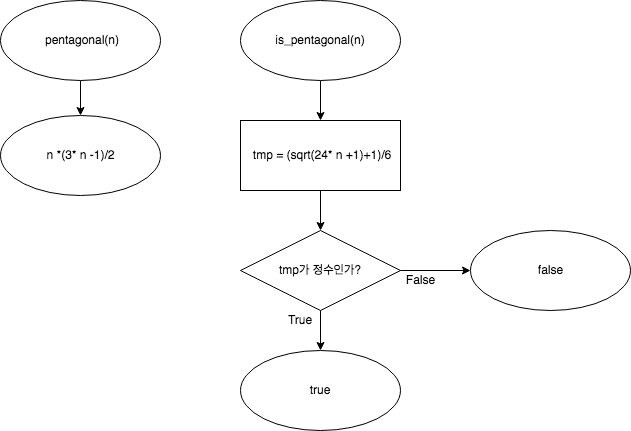

The diagram above was exported from draw.io. Its source (the exported page's mxGraphModel, read from the mxfile embedded in the PNG):
<mxGraphModel dx="1638" dy="709" grid="1" gridSize="10" guides="1" tooltips="1" connect="1" arrows="1" fold="1" page="1" pageScale="1" pageWidth="827" pageHeight="1169" math="0" shadow="0">
  <root>
    <mxCell id="0" />
    <mxCell id="1" parent="0" />
    <mxCell id="lXw6F5fxqeVFnDV_P_G0-7" value="" style="edgeStyle=orthogonalEdgeStyle;rounded=0;orthogonalLoop=1;jettySize=auto;html=1;" edge="1" parent="1" source="lXw6F5fxqeVFnDV_P_G0-1" target="lXw6F5fxqeVFnDV_P_G0-6">
      <mxGeometry relative="1" as="geometry" />
    </mxCell>
    <mxCell id="lXw6F5fxqeVFnDV_P_G0-1" value="&lt;div&gt;&lt;span&gt;pentagonal(&lt;/span&gt;&lt;span&gt;n&lt;/span&gt;&lt;span&gt;)&lt;/span&gt;&lt;/div&gt;" style="ellipse;whiteSpace=wrap;html=1;" vertex="1" parent="1">
      <mxGeometry x="80" y="40" width="160" height="80" as="geometry" />
    </mxCell>
    <mxCell id="lXw6F5fxqeVFnDV_P_G0-9" value="" style="edgeStyle=orthogonalEdgeStyle;rounded=0;orthogonalLoop=1;jettySize=auto;html=1;" edge="1" parent="1" source="lXw6F5fxqeVFnDV_P_G0-2" target="lXw6F5fxqeVFnDV_P_G0-8">
      <mxGeometry relative="1" as="geometry" />
    </mxCell>
    <mxCell id="lXw6F5fxqeVFnDV_P_G0-2" value="&lt;div&gt;&lt;span&gt;is_pentagonal(n)&lt;/span&gt;&lt;/div&gt;" style="ellipse;whiteSpace=wrap;html=1;" vertex="1" parent="1">
      <mxGeometry x="320" y="40" width="160" height="80" as="geometry" />
    </mxCell>
    <mxCell id="lXw6F5fxqeVFnDV_P_G0-6" value="&lt;div&gt; n &lt;span&gt;*&lt;/span&gt;&lt;span&gt;(&lt;/span&gt;&lt;span&gt;3&lt;/span&gt;&lt;span&gt;*&lt;/span&gt; n &lt;span&gt;-&lt;/span&gt;&lt;span&gt;1&lt;/span&gt;&lt;span&gt;)&lt;/span&gt;&lt;span&gt;/&lt;/span&gt;&lt;span&gt;2&lt;/span&gt;&lt;/div&gt;" style="ellipse;whiteSpace=wrap;html=1;" vertex="1" parent="1">
      <mxGeometry x="80" y="155" width="160" height="80" as="geometry" />
    </mxCell>
    <mxCell id="lXw6F5fxqeVFnDV_P_G0-11" value="" style="edgeStyle=orthogonalEdgeStyle;rounded=0;orthogonalLoop=1;jettySize=auto;html=1;" edge="1" parent="1" source="lXw6F5fxqeVFnDV_P_G0-8" target="lXw6F5fxqeVFnDV_P_G0-10">
      <mxGeometry relative="1" as="geometry" />
    </mxCell>
    <mxCell id="lXw6F5fxqeVFnDV_P_G0-8" value="&lt;div&gt;tmp &lt;span&gt;=&amp;nbsp;&lt;/span&gt;&lt;span&gt;(sqrt(&lt;/span&gt;&lt;span&gt;24&lt;/span&gt;&lt;span&gt;*&lt;/span&gt;&lt;span&gt; n &lt;/span&gt;&lt;span&gt;+&lt;/span&gt;&lt;span&gt;1&lt;/span&gt;&lt;span&gt;)&lt;/span&gt;&lt;span&gt;+&lt;/span&gt;&lt;span&gt;1&lt;/span&gt;&lt;span&gt;)&lt;/span&gt;&lt;span&gt;/&lt;/span&gt;&lt;span&gt;6&lt;/span&gt;&lt;/div&gt;" style="rounded=0;whiteSpace=wrap;html=1;" vertex="1" parent="1">
      <mxGeometry x="320" y="160" width="160" height="70" as="geometry" />
    </mxCell>
    <mxCell id="lXw6F5fxqeVFnDV_P_G0-15" value="" style="edgeStyle=orthogonalEdgeStyle;rounded=0;orthogonalLoop=1;jettySize=auto;html=1;" edge="1" parent="1" source="lXw6F5fxqeVFnDV_P_G0-10" target="lXw6F5fxqeVFnDV_P_G0-14">
      <mxGeometry relative="1" as="geometry" />
    </mxCell>
    <mxCell id="lXw6F5fxqeVFnDV_P_G0-17" value="" style="edgeStyle=orthogonalEdgeStyle;rounded=0;orthogonalLoop=1;jettySize=auto;html=1;" edge="1" parent="1" source="lXw6F5fxqeVFnDV_P_G0-10" target="lXw6F5fxqeVFnDV_P_G0-16">
      <mxGeometry relative="1" as="geometry" />
    </mxCell>
    <mxCell id="lXw6F5fxqeVFnDV_P_G0-10" value="tmp가 정수인가?" style="rhombus;whiteSpace=wrap;html=1;" vertex="1" parent="1">
      <mxGeometry x="320" y="270" width="160" height="80" as="geometry" />
    </mxCell>
    <mxCell id="lXw6F5fxqeVFnDV_P_G0-14" value="true" style="ellipse;whiteSpace=wrap;html=1;" vertex="1" parent="1">
      <mxGeometry x="320" y="390" width="160" height="80" as="geometry" />
    </mxCell>
    <mxCell id="lXw6F5fxqeVFnDV_P_G0-16" value="false" style="ellipse;whiteSpace=wrap;html=1;" vertex="1" parent="1">
      <mxGeometry x="550" y="270" width="160" height="80" as="geometry" />
    </mxCell>
    <mxCell id="lXw6F5fxqeVFnDV_P_G0-18" value="True" style="text;html=1;strokeColor=none;fillColor=none;align=center;verticalAlign=middle;whiteSpace=wrap;rounded=0;" vertex="1" parent="1">
      <mxGeometry x="360" y="350" width="40" height="20" as="geometry" />
    </mxCell>
    <mxCell id="lXw6F5fxqeVFnDV_P_G0-19" value="False" style="text;html=1;strokeColor=none;fillColor=none;align=center;verticalAlign=middle;whiteSpace=wrap;rounded=0;" vertex="1" parent="1">
      <mxGeometry x="480" y="310" width="40" height="20" as="geometry" />
    </mxCell>
  </root>
</mxGraphModel>